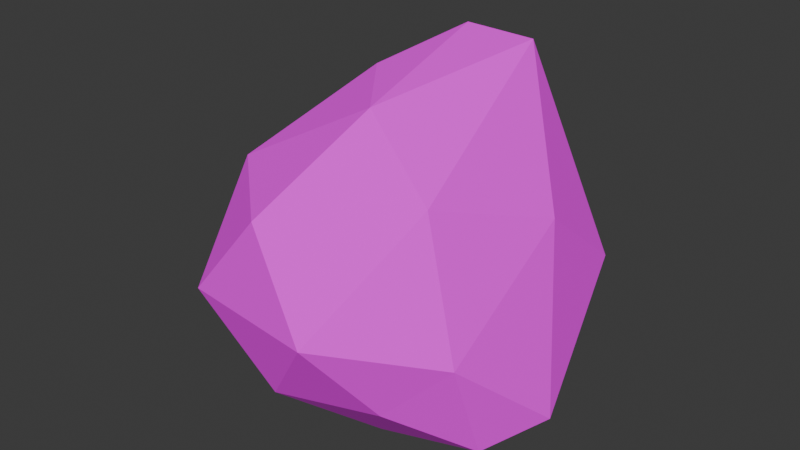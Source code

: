 # Source: big_rock.blend  (saved by Blender 4.5.88; exported with 4.5.12 LTS)
import bpy
from mathutils import Matrix  # noqa: F401  (used for matrix-valued properties, if any)

bpy.ops.wm.read_factory_settings(use_empty=True)
scene = bpy.context.scene
scene.name = 'Scene'

# ---- collections
col_collection = bpy.data.collections.new('Collection'); scene.collection.children.link(col_collection)

# ---- images (referenced by path relative to the original .blend; pixels are not part of the script)
import os
ASSET_DIR = os.environ.get("B2B_ASSET_DIR", "")  # directory of the original .blend (textures are referenced by path, not embedded)
HERE = os.path.dirname(os.path.abspath(__file__))  # packed textures are extracted next to this script under _unpacked/

def load_image(name, relpath, width, height, colorspace="sRGB"):
    """Load a texture the original file referenced (path relative to the .blend, or extracted next to this script)."""
    p = next((c for c in (os.path.join(HERE, relpath), os.path.join(ASSET_DIR, relpath)) if relpath and os.path.exists(c)), "")
    if p:
        img = bpy.data.images.load(p, check_existing=True)
        img.name = name
    else:  # same state as the original file: an image datablock whose file is absent (Cycles renders it pink)
        img = bpy.data.images.new(name, width, height)
        img.source = "FILE"
        img.filepath = "//" + (relpath or name)
    img.colorspace_settings.name = colorspace
    return img
img_big_rock_texture_tga = load_image('big_rock_texture.tga', 'big_rock_texture.tga', 1024, 1024, 'sRGB')

# ---- materials (node trees are filled in below, after node groups)
mat_material_001 = bpy.data.materials.new('Material.001')

# ---- material node trees
mat_material_001.use_nodes = True; mat_material_001.node_tree.nodes.clear()
_N = mat_material_001.node_tree.nodes; _L = mat_material_001.node_tree.links
n0 = _N.new('ShaderNodeBsdfPrincipled'); n0.name = 'Principled BSDF'; n0.location = (-200, 100)
n0.inputs[2].default_value = 1.0
n1 = _N.new('ShaderNodeOutputMaterial'); n1.name = 'Material Output'; n1.location = (200, 100)
n2 = _N.new('ShaderNodeTexImage'); n2.name = 'Image Texture'; n2.location = (-490, 80)
n2.image = img_big_rock_texture_tga
n2.interpolation = 'Closest'
_L.new(n0.outputs[0], n1.inputs[0])
_L.new(n2.outputs[0], n0.inputs[0])
n1.is_active_output = True

# ---- world
world_world = bpy.data.worlds.new('World'); scene.world = world_world
world_world.use_nodes = True; world_world.node_tree.nodes.clear()
_N = world_world.node_tree.nodes; _L = world_world.node_tree.links
n0 = _N.new('ShaderNodeOutputWorld'); n0.name = 'World Output'; n0.location = (200, 100)
n1 = _N.new('ShaderNodeBackground'); n1.name = 'Background'; n1.location = (-200, 100)
n1.inputs[0].default_value = (0.05088, 0.05088, 0.05088, 1.0)
_L.new(n1.outputs[0], n0.inputs[0])
n0.is_active_output = True
world_world.color = (0.05088, 0.05088, 0.05088)
world_world.sun_shadow_jitter_overblur = 0.0

# ---- meshes
me_icosphere_001 = bpy.data.meshes.new('Icosphere.001')
me_icosphere_001.from_pydata([(0.09349, -0.4892, -0.6711), (1.322, -1.327, 0.2743), (-1.275, -0.7621, 0.08436), (-1.634, 0.5525, 0.004615), (-0.5945, 1.539, -0.1554), (1.808, 0.7306, -0.4568), (-0.08951, -1.688, 2.263), (-1.608, 0.3974, 2.085), (-1.023, 1.894, 2.442), (0.5249, 2.732, 0.8529), (1.978, 0.836, 1.99), (0.3165, 1.411, 3.734), (-0.4766, -0.98, -0.2799), (0.9315, -0.8585, -0.3556), (0.1509, -1.723, 0.2674), (2.076, -0.5694, -0.2744), (1.109, 0.0001482, -0.7021), (-0.8744, -0.1074, -0.3311), (-1.685, 0.06537, -0.09463), (-0.1618, 0.3915, -0.5674), (-0.9718, 0.9188, 0.04665), (0.3675, 1.389, -0.4512), (2.014, -0.971, 0.9477), (2.507, 0.1544, -0.04147), (-0.9287, -1.787, 1.208), (0.8448, -2.027, 1.233), (-2.118, 0.7236, 0.7479), (-2.053, 0.143, 0.6135), (-1.034, 1.965, 0.7968), (-1.522, 1.236, 1.019), (0.8631, 2.38, 0.09562), (-0.5091, 2.299, 0.1877), (1.383, -0.6378, 2.459), (-1.104, -0.7711, 2.424), (-1.156, 1.222, 2.612), (-0.4258, 2.271, 1.59), (2.004, 2.016, 1.05), (0.4514, -0.4396, 3.275), (1.127, 1.529, 3.667), (-0.2307, 0.4597, 3.37), (0.3624, 2.03, 2.877), (1.08, 2.273, 2.328)], [], [(0, 13, 12), (1, 13, 15), (0, 12, 17), (0, 17, 19), (0, 19, 16), (1, 15, 22), (2, 14, 24), (3, 18, 26), (4, 20, 28), (5, 21, 30), (1, 22, 25), (2, 24, 27), (3, 26, 29), (4, 28, 31), (5, 30, 23), (6, 32, 37), (7, 33, 39), (8, 34, 40), (9, 35, 41), (10, 36, 38), (38, 41, 11), (38, 36, 41), (36, 9, 41), (41, 40, 11), (41, 35, 40), (35, 8, 40), (40, 39, 11), (40, 34, 39), (34, 7, 39), (39, 37, 11), (39, 33, 37), (33, 6, 37), (37, 38, 11), (37, 32, 38), (32, 10, 38), (23, 36, 10), (23, 30, 36), (30, 9, 36), (31, 35, 9), (31, 28, 35), (28, 8, 35), (29, 34, 8), (29, 26, 34), (26, 7, 34), (27, 33, 7), (27, 24, 33), (24, 6, 33), (25, 32, 6), (25, 22, 32), (22, 10, 32), (30, 31, 9), (30, 21, 31), (21, 4, 31), (28, 29, 8), (28, 20, 29), (20, 3, 29), (26, 27, 7), (26, 18, 27), (18, 2, 27), (24, 25, 6), (24, 14, 25), (14, 1, 25), (22, 23, 10), (22, 15, 23), (15, 5, 23), (16, 21, 5), (16, 19, 21), (19, 4, 21), (19, 20, 4), (19, 17, 20), (17, 3, 20), (17, 18, 3), (17, 12, 18), (12, 2, 18), (15, 16, 5), (15, 13, 16), (13, 0, 16), (12, 14, 2), (12, 13, 14), (13, 1, 14)])
_uv = me_icosphere_001.uv_layers.new(name='UVMap')
_uv.uv.foreach_set('vector', [-0.1764, 0.01323, -0.08309, 0.1748, -0.2696, 0.1748, 0.01018, 0.3363, 0.1035, 0.1748, 0.1967, 0.3363, 1.316, 0.01323, 1.409, 0.1748, 1.223, 0.1748, 0.9429, 0.01323, 1.036, 0.1748, 0.8497, 0.1748, 0.5698, 0.01323, 0.6631, 0.1748, 0.4766, 0.1748, 0.01018, 0.3363, 0.1967, 0.3363, 0.1035, 0.4979, -0.3629, 0.3363, -0.1764, 0.3363, -0.2696, 0.4979, 1.129, 0.3363, 1.316, 0.3363, 1.223, 0.4979, 0.7564, 0.3363, 0.9429, 0.3363, 0.8497, 0.4979, 0.3833, 0.3363, 0.5698, 0.3363, 0.4766, 0.4979, 0.01018, 0.3363, 0.1035, 0.4979, -0.08309, 0.4979, -0.3629, 0.3363, -0.2696, 0.4979, -0.4562, 0.4979, 1.129, 0.3363, 1.223, 0.4979, 1.036, 0.4979, 0.7564, 0.3363, 0.8497, 0.4979, 0.6631, 0.4979, 0.3833, 0.3363, 0.4766, 0.4979, 0.29, 0.4979, -0.1764, 0.6595, 0.01018, 0.6595, -0.08309, 0.821, -0.5495, 0.6595, -0.3629, 0.6595, -0.4562, 0.821, 0.9429, 0.6595, 1.129, 0.6595, 1.036, 0.821, 0.5698, 0.6595, 0.7564, 0.6595, 0.6631, 0.821, 0.1967, 0.6595, 0.3833, 0.6595, 0.29, 0.821, 0.29, 0.821, 0.4766, 0.821, 0.3833, 0.9826, 0.29, 0.821, 0.3833, 0.6595, 0.4766, 0.821, 0.3833, 0.6595, 0.5698, 0.6595, 0.4766, 0.821, 0.6631, 0.821, 0.8497, 0.821, 0.7564, 0.9826, 0.6631, 0.821, 0.7564, 0.6595, 0.8497, 0.821, 0.7564, 0.6595, 0.9429, 0.6595, 0.8497, 0.821, 1.036, 0.821, 1.223, 0.821, 1.129, 0.9826, 1.036, 0.821, 1.129, 0.6595, 1.223, 0.821, 1.129, 0.6595, 1.316, 0.6595, 1.223, 0.821, -0.4562, 0.821, -0.2696, 0.821, -0.3629, 0.9826, -0.4562, 0.821, -0.3629, 0.6595, -0.2696, 0.821, -0.3629, 0.6595, -0.1764, 0.6595, -0.2696, 0.821, -0.08309, 0.821, 0.1035, 0.821, 0.01018, 0.9826, -0.08309, 0.821, 0.01018, 0.6595, 0.1035, 0.821, 0.01018, 0.6595, 0.1967, 0.6595, 0.1035, 0.821, 0.29, 0.4979, 0.3833, 0.6595, 0.1967, 0.6595, 0.29, 0.4979, 0.4766, 0.4979, 0.3833, 0.6595, 0.4766, 0.4979, 0.5698, 0.6595, 0.3833, 0.6595, 0.6631, 0.4979, 0.7564, 0.6595, 0.5698, 0.6595, 0.6631, 0.4979, 0.8497, 0.4979, 0.7564, 0.6595, 0.8497, 0.4979, 0.9429, 0.6595, 0.7564, 0.6595, 1.036, 0.4979, 1.129, 0.6595, 0.9429, 0.6595, 1.036, 0.4979, 1.223, 0.4979, 1.129, 0.6595, 1.223, 0.4979, 1.316, 0.6595, 1.129, 0.6595, -0.4562, 0.4979, -0.3629, 0.6595, -0.5495, 0.6595, -0.4562, 0.4979, -0.2696, 0.4979, -0.3629, 0.6595, -0.2696, 0.4979, -0.1764, 0.6595, -0.3629, 0.6595, -0.08309, 0.4979, 0.01018, 0.6595, -0.1764, 0.6595, -0.08309, 0.4979, 0.1035, 0.4979, 0.01018, 0.6595, 0.1035, 0.4979, 0.1967, 0.6595, 0.01018, 0.6595, 0.4766, 0.4979, 0.6631, 0.4979, 0.5698, 0.6595, 0.4766, 0.4979, 0.5698, 0.3363, 0.6631, 0.4979, 0.5698, 0.3363, 0.7564, 0.3363, 0.6631, 0.4979, 0.8497, 0.4979, 1.036, 0.4979, 0.9429, 0.6595, 0.8497, 0.4979, 0.9429, 0.3363, 1.036, 0.4979, 0.9429, 0.3363, 1.129, 0.3363, 1.036, 0.4979, 1.223, 0.4979, 1.409, 0.4979, 1.316, 0.6595, 1.223, 0.4979, 1.316, 0.3363, 1.409, 0.4979, 1.316, 0.3363, 1.503, 0.3363, 1.409, 0.4979, -0.2696, 0.4979, -0.08309, 0.4979, -0.1764, 0.6595, -0.2696, 0.4979, -0.1764, 0.3363, -0.08309, 0.4979, -0.1764, 0.3363, 0.01018, 0.3363, -0.08309, 0.4979, 0.1035, 0.4979, 0.29, 0.4979, 0.1967, 0.6595, 0.1035, 0.4979, 0.1967, 0.3363, 0.29, 0.4979, 0.1967, 0.3363, 0.3833, 0.3363, 0.29, 0.4979, 0.4766, 0.1748, 0.5698, 0.3363, 0.3833, 0.3363, 0.4766, 0.1748, 0.6631, 0.1748, 0.5698, 0.3363, 0.6631, 0.1748, 0.7564, 0.3363, 0.5698, 0.3363, 0.8497, 0.1748, 0.9429, 0.3363, 0.7564, 0.3363, 0.8497, 0.1748, 1.036, 0.1748, 0.9429, 0.3363, 1.036, 0.1748, 1.129, 0.3363, 0.9429, 0.3363, 1.223, 0.1748, 1.316, 0.3363, 1.129, 0.3363, 1.223, 0.1748, 1.409, 0.1748, 1.316, 0.3363, 1.409, 0.1748, 1.503, 0.3363, 1.316, 0.3363, 0.1967, 0.3363, 0.29, 0.1748, 0.3833, 0.3363, 0.1967, 0.3363, 0.1035, 0.1748, 0.29, 0.1748, 0.1035, 0.1748, 0.1967, 0.01323, 0.29, 0.1748, -0.2696, 0.1748, -0.1764, 0.3363, -0.3629, 0.3363, -0.2696, 0.1748, -0.08309, 0.1748, -0.1764, 0.3363, -0.08309, 0.1748, 0.01018, 0.3363, -0.1764, 0.3363])
me_icosphere_001.materials.append(mat_material_001)
me_icosphere_001.update()

# ---- objects
ob_mesh = bpy.data.objects.new('Mesh', me_icosphere_001)

# ---- transforms, parenting, visibility, modifiers, constraints
ob_mesh.location = (0.0, 0.0, 0.0)

# ---- collection membership
col_collection.objects.link(ob_mesh)

# ---- scene / render settings (as saved in the file)
scene.frame_start = 1; scene.frame_end = 250; scene.frame_set(1)
scene.render.engine = 'BLENDER_EEVEE_NEXT'
bpy.context.view_layer.update()

# ---- added for rendering (the .blend has no active camera and no usable light): camera, sun
cam_auto = bpy.data.cameras.new('AutoCamera')
cam_auto.lens = 50.0
cam_auto.sensor_width = 36.0
cam_auto.clip_end = 1000.0
ob_auto_camera = bpy.data.objects.new('AutoCamera', cam_auto)
scene.collection.objects.link(ob_auto_camera)
ob_auto_camera.location = (7.58021, -8.51084, 7.42479)
ob_auto_camera.rotation_euler = (1.09748, -7.21219e-08, 0.694738)
scene.camera = ob_auto_camera
light_auto_sun = bpy.data.lights.new('AutoSun', 'SUN')
light_auto_sun.energy = 3.0
light_auto_sun.angle = 0.0523599
ob_auto_sun = bpy.data.objects.new('AutoSun', light_auto_sun)
scene.collection.objects.link(ob_auto_sun)
ob_auto_sun.rotation_euler = (0.872665, 0.174533, 0.523599)
bpy.context.view_layer.update()
